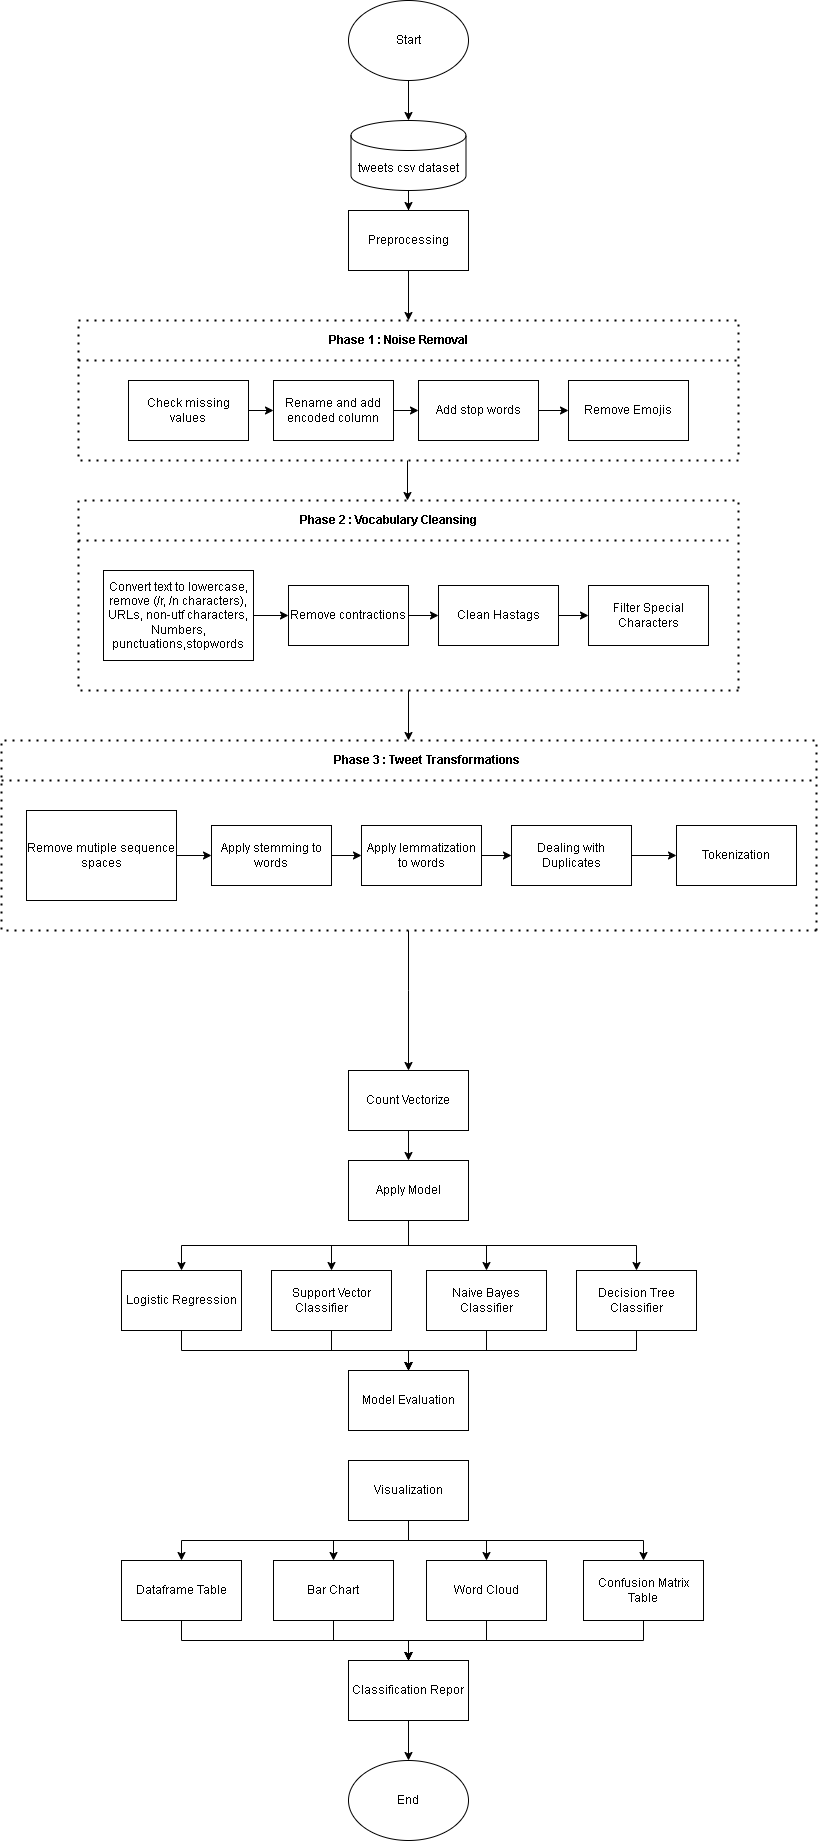

The diagram above was exported from draw.io. Its source (the exported page's mxGraphModel, read from the mxfile embedded in the PNG):
<mxGraphModel dx="1038" dy="641" grid="1" gridSize="10" guides="1" tooltips="1" connect="1" arrows="1" fold="1" page="1" pageScale="1" pageWidth="850" pageHeight="1100" math="0" shadow="0">
  <root>
    <mxCell id="0" />
    <mxCell id="1" parent="0" />
    <mxCell id="knj79zgeoP14OuNXWKZK-5" value="" style="edgeStyle=orthogonalEdgeStyle;rounded=0;orthogonalLoop=1;jettySize=auto;html=1;" edge="1" parent="1" source="knj79zgeoP14OuNXWKZK-1" target="knj79zgeoP14OuNXWKZK-4">
      <mxGeometry relative="1" as="geometry" />
    </mxCell>
    <mxCell id="knj79zgeoP14OuNXWKZK-1" value="Start" style="ellipse;whiteSpace=wrap;html=1;" vertex="1" parent="1">
      <mxGeometry x="365" y="50" width="120" height="80" as="geometry" />
    </mxCell>
    <mxCell id="knj79zgeoP14OuNXWKZK-2" value="End" style="ellipse;whiteSpace=wrap;html=1;" vertex="1" parent="1">
      <mxGeometry x="365" y="1810" width="120" height="80" as="geometry" />
    </mxCell>
    <mxCell id="knj79zgeoP14OuNXWKZK-8" value="" style="edgeStyle=orthogonalEdgeStyle;rounded=0;orthogonalLoop=1;jettySize=auto;html=1;" edge="1" parent="1" source="knj79zgeoP14OuNXWKZK-4" target="knj79zgeoP14OuNXWKZK-7">
      <mxGeometry relative="1" as="geometry" />
    </mxCell>
    <mxCell id="knj79zgeoP14OuNXWKZK-4" value="tweets csv dataset" style="shape=cylinder3;whiteSpace=wrap;html=1;boundedLbl=1;backgroundOutline=1;size=15;" vertex="1" parent="1">
      <mxGeometry x="367.5" y="170" width="115" height="70" as="geometry" />
    </mxCell>
    <mxCell id="knj79zgeoP14OuNXWKZK-80" style="edgeStyle=orthogonalEdgeStyle;rounded=0;orthogonalLoop=1;jettySize=auto;html=1;exitX=0.5;exitY=1;exitDx=0;exitDy=0;" edge="1" parent="1" source="knj79zgeoP14OuNXWKZK-7">
      <mxGeometry relative="1" as="geometry">
        <mxPoint x="425" y="370" as="targetPoint" />
      </mxGeometry>
    </mxCell>
    <mxCell id="knj79zgeoP14OuNXWKZK-7" value="Preprocessing" style="rounded=0;whiteSpace=wrap;html=1;" vertex="1" parent="1">
      <mxGeometry x="365" y="260" width="120" height="60" as="geometry" />
    </mxCell>
    <mxCell id="knj79zgeoP14OuNXWKZK-31" value="" style="edgeStyle=orthogonalEdgeStyle;rounded=0;orthogonalLoop=1;jettySize=auto;html=1;" edge="1" parent="1" source="knj79zgeoP14OuNXWKZK-27" target="knj79zgeoP14OuNXWKZK-30">
      <mxGeometry relative="1" as="geometry" />
    </mxCell>
    <mxCell id="knj79zgeoP14OuNXWKZK-27" value="Check missing values" style="rounded=0;whiteSpace=wrap;html=1;" vertex="1" parent="1">
      <mxGeometry x="145" y="430" width="120" height="60" as="geometry" />
    </mxCell>
    <mxCell id="knj79zgeoP14OuNXWKZK-29" value="" style="endArrow=none;dashed=1;html=1;dashPattern=1 3;strokeWidth=2;rounded=0;" edge="1" parent="1">
      <mxGeometry width="50" height="50" relative="1" as="geometry">
        <mxPoint x="755" y="510" as="sourcePoint" />
        <mxPoint x="755" y="510" as="targetPoint" />
        <Array as="points">
          <mxPoint x="95" y="510" />
          <mxPoint x="95" y="400" />
          <mxPoint x="95" y="390" />
          <mxPoint x="95" y="370" />
          <mxPoint x="755" y="370" />
        </Array>
      </mxGeometry>
    </mxCell>
    <mxCell id="knj79zgeoP14OuNXWKZK-39" value="" style="edgeStyle=orthogonalEdgeStyle;rounded=0;orthogonalLoop=1;jettySize=auto;html=1;" edge="1" parent="1" source="knj79zgeoP14OuNXWKZK-30" target="knj79zgeoP14OuNXWKZK-38">
      <mxGeometry relative="1" as="geometry" />
    </mxCell>
    <mxCell id="knj79zgeoP14OuNXWKZK-30" value="Rename and add encoded column" style="rounded=0;whiteSpace=wrap;html=1;" vertex="1" parent="1">
      <mxGeometry x="290" y="430" width="120" height="60" as="geometry" />
    </mxCell>
    <mxCell id="knj79zgeoP14OuNXWKZK-32" value="Remove Emojis" style="rounded=0;whiteSpace=wrap;html=1;" vertex="1" parent="1">
      <mxGeometry x="585" y="430" width="120" height="60" as="geometry" />
    </mxCell>
    <mxCell id="knj79zgeoP14OuNXWKZK-33" value="" style="endArrow=none;dashed=1;html=1;dashPattern=1 3;strokeWidth=2;rounded=0;" edge="1" parent="1">
      <mxGeometry width="50" height="50" relative="1" as="geometry">
        <mxPoint x="95" y="410" as="sourcePoint" />
        <mxPoint x="755" y="410" as="targetPoint" />
      </mxGeometry>
    </mxCell>
    <mxCell id="knj79zgeoP14OuNXWKZK-34" value="Phase 1 : Noise Removal" style="text;html=1;align=center;verticalAlign=middle;resizable=0;points=[];autosize=1;strokeColor=none;fillColor=none;fontStyle=1" vertex="1" parent="1">
      <mxGeometry x="335" y="380" width="160" height="20" as="geometry" />
    </mxCell>
    <mxCell id="knj79zgeoP14OuNXWKZK-40" value="" style="edgeStyle=orthogonalEdgeStyle;rounded=0;orthogonalLoop=1;jettySize=auto;html=1;" edge="1" parent="1" source="knj79zgeoP14OuNXWKZK-38" target="knj79zgeoP14OuNXWKZK-32">
      <mxGeometry relative="1" as="geometry" />
    </mxCell>
    <mxCell id="knj79zgeoP14OuNXWKZK-38" value="Add stop words" style="rounded=0;whiteSpace=wrap;html=1;" vertex="1" parent="1">
      <mxGeometry x="435" y="430" width="120" height="60" as="geometry" />
    </mxCell>
    <mxCell id="knj79zgeoP14OuNXWKZK-41" value="" style="edgeStyle=orthogonalEdgeStyle;rounded=0;orthogonalLoop=1;jettySize=auto;html=1;" edge="1" parent="1" source="knj79zgeoP14OuNXWKZK-42" target="knj79zgeoP14OuNXWKZK-45">
      <mxGeometry relative="1" as="geometry" />
    </mxCell>
    <mxCell id="knj79zgeoP14OuNXWKZK-42" value="Convert text to lowercase, remove (/r, /n characters), URLs, non-utf characters, Numbers, punctuations,stopwords" style="rounded=0;whiteSpace=wrap;html=1;" vertex="1" parent="1">
      <mxGeometry x="120" y="620" width="150" height="90" as="geometry" />
    </mxCell>
    <mxCell id="knj79zgeoP14OuNXWKZK-43" value="" style="endArrow=none;dashed=1;html=1;dashPattern=1 3;strokeWidth=2;rounded=0;" edge="1" parent="1">
      <mxGeometry width="50" height="50" relative="1" as="geometry">
        <mxPoint x="755" y="740" as="sourcePoint" />
        <mxPoint x="755" y="740" as="targetPoint" />
        <Array as="points">
          <mxPoint x="95" y="740" />
          <mxPoint x="95" y="580" />
          <mxPoint x="95" y="570" />
          <mxPoint x="95" y="550" />
          <mxPoint x="755" y="550" />
        </Array>
      </mxGeometry>
    </mxCell>
    <mxCell id="knj79zgeoP14OuNXWKZK-44" value="" style="edgeStyle=orthogonalEdgeStyle;rounded=0;orthogonalLoop=1;jettySize=auto;html=1;" edge="1" parent="1" source="knj79zgeoP14OuNXWKZK-45" target="knj79zgeoP14OuNXWKZK-50">
      <mxGeometry relative="1" as="geometry" />
    </mxCell>
    <mxCell id="knj79zgeoP14OuNXWKZK-45" value="Remove contractions" style="rounded=0;whiteSpace=wrap;html=1;" vertex="1" parent="1">
      <mxGeometry x="305" y="635" width="120" height="60" as="geometry" />
    </mxCell>
    <mxCell id="knj79zgeoP14OuNXWKZK-46" value="Filter Special Characters" style="rounded=0;whiteSpace=wrap;html=1;" vertex="1" parent="1">
      <mxGeometry x="605" y="635" width="120" height="60" as="geometry" />
    </mxCell>
    <mxCell id="knj79zgeoP14OuNXWKZK-47" value="" style="endArrow=none;dashed=1;html=1;dashPattern=1 3;strokeWidth=2;rounded=0;" edge="1" parent="1">
      <mxGeometry width="50" height="50" relative="1" as="geometry">
        <mxPoint x="95" y="590" as="sourcePoint" />
        <mxPoint x="745" y="590" as="targetPoint" />
      </mxGeometry>
    </mxCell>
    <mxCell id="knj79zgeoP14OuNXWKZK-48" value="Phase 2 : Vocabulary Cleansing" style="text;html=1;align=center;verticalAlign=middle;resizable=0;points=[];autosize=1;strokeColor=none;fillColor=none;fontStyle=1" vertex="1" parent="1">
      <mxGeometry x="310" y="560" width="190" height="20" as="geometry" />
    </mxCell>
    <mxCell id="knj79zgeoP14OuNXWKZK-49" value="" style="edgeStyle=orthogonalEdgeStyle;rounded=0;orthogonalLoop=1;jettySize=auto;html=1;" edge="1" parent="1" source="knj79zgeoP14OuNXWKZK-50" target="knj79zgeoP14OuNXWKZK-46">
      <mxGeometry relative="1" as="geometry" />
    </mxCell>
    <mxCell id="knj79zgeoP14OuNXWKZK-50" value="Clean Hastags" style="rounded=0;whiteSpace=wrap;html=1;" vertex="1" parent="1">
      <mxGeometry x="455" y="635" width="120" height="60" as="geometry" />
    </mxCell>
    <mxCell id="knj79zgeoP14OuNXWKZK-54" value="" style="endArrow=classic;html=1;rounded=0;" edge="1" parent="1">
      <mxGeometry width="50" height="50" relative="1" as="geometry">
        <mxPoint x="424" y="510" as="sourcePoint" />
        <mxPoint x="424" y="550" as="targetPoint" />
      </mxGeometry>
    </mxCell>
    <mxCell id="knj79zgeoP14OuNXWKZK-65" value="" style="edgeStyle=orthogonalEdgeStyle;rounded=0;orthogonalLoop=1;jettySize=auto;html=1;" edge="1" parent="1" source="knj79zgeoP14OuNXWKZK-66" target="knj79zgeoP14OuNXWKZK-69">
      <mxGeometry relative="1" as="geometry" />
    </mxCell>
    <mxCell id="knj79zgeoP14OuNXWKZK-66" value="Remove mutiple sequence spaces" style="rounded=0;whiteSpace=wrap;html=1;" vertex="1" parent="1">
      <mxGeometry x="43" y="860" width="150" height="90" as="geometry" />
    </mxCell>
    <mxCell id="knj79zgeoP14OuNXWKZK-67" value="" style="endArrow=none;dashed=1;html=1;dashPattern=1 3;strokeWidth=2;rounded=0;" edge="1" parent="1">
      <mxGeometry width="50" height="50" relative="1" as="geometry">
        <mxPoint x="833" y="980" as="sourcePoint" />
        <mxPoint x="833" y="980" as="targetPoint" />
        <Array as="points">
          <mxPoint x="18" y="980" />
          <mxPoint x="18" y="820" />
          <mxPoint x="18" y="810" />
          <mxPoint x="18" y="790" />
          <mxPoint x="833" y="790" />
        </Array>
      </mxGeometry>
    </mxCell>
    <mxCell id="knj79zgeoP14OuNXWKZK-68" value="" style="edgeStyle=orthogonalEdgeStyle;rounded=0;orthogonalLoop=1;jettySize=auto;html=1;" edge="1" parent="1" source="knj79zgeoP14OuNXWKZK-69" target="knj79zgeoP14OuNXWKZK-74">
      <mxGeometry relative="1" as="geometry" />
    </mxCell>
    <mxCell id="knj79zgeoP14OuNXWKZK-69" value="Apply stemming to words" style="rounded=0;whiteSpace=wrap;html=1;" vertex="1" parent="1">
      <mxGeometry x="228" y="875" width="120" height="60" as="geometry" />
    </mxCell>
    <mxCell id="knj79zgeoP14OuNXWKZK-76" value="" style="edgeStyle=orthogonalEdgeStyle;rounded=0;orthogonalLoop=1;jettySize=auto;html=1;" edge="1" parent="1" source="knj79zgeoP14OuNXWKZK-70" target="knj79zgeoP14OuNXWKZK-75">
      <mxGeometry relative="1" as="geometry" />
    </mxCell>
    <mxCell id="knj79zgeoP14OuNXWKZK-70" value="Dealing with Duplicates" style="rounded=0;whiteSpace=wrap;html=1;" vertex="1" parent="1">
      <mxGeometry x="528" y="875" width="120" height="60" as="geometry" />
    </mxCell>
    <mxCell id="knj79zgeoP14OuNXWKZK-71" value="" style="endArrow=none;dashed=1;html=1;dashPattern=1 3;strokeWidth=2;rounded=0;" edge="1" parent="1">
      <mxGeometry width="50" height="50" relative="1" as="geometry">
        <mxPoint x="18" y="830" as="sourcePoint" />
        <mxPoint x="833" y="830" as="targetPoint" />
      </mxGeometry>
    </mxCell>
    <mxCell id="knj79zgeoP14OuNXWKZK-72" value="Phase 3 : Tweet Transformations" style="text;html=1;align=center;verticalAlign=middle;resizable=0;points=[];autosize=1;strokeColor=none;fillColor=none;fontStyle=1" vertex="1" parent="1">
      <mxGeometry x="343" y="800" width="200" height="20" as="geometry" />
    </mxCell>
    <mxCell id="knj79zgeoP14OuNXWKZK-73" value="" style="edgeStyle=orthogonalEdgeStyle;rounded=0;orthogonalLoop=1;jettySize=auto;html=1;" edge="1" parent="1" source="knj79zgeoP14OuNXWKZK-74" target="knj79zgeoP14OuNXWKZK-70">
      <mxGeometry relative="1" as="geometry" />
    </mxCell>
    <mxCell id="knj79zgeoP14OuNXWKZK-74" value="Apply lemmatization to words" style="rounded=0;whiteSpace=wrap;html=1;" vertex="1" parent="1">
      <mxGeometry x="378" y="875" width="120" height="60" as="geometry" />
    </mxCell>
    <mxCell id="knj79zgeoP14OuNXWKZK-75" value="Tokenization" style="whiteSpace=wrap;html=1;rounded=0;" vertex="1" parent="1">
      <mxGeometry x="693" y="875" width="120" height="60" as="geometry" />
    </mxCell>
    <mxCell id="knj79zgeoP14OuNXWKZK-79" value="" style="endArrow=classic;html=1;rounded=0;" edge="1" parent="1">
      <mxGeometry width="50" height="50" relative="1" as="geometry">
        <mxPoint x="425" y="740" as="sourcePoint" />
        <mxPoint x="425" y="790" as="targetPoint" />
      </mxGeometry>
    </mxCell>
    <mxCell id="knj79zgeoP14OuNXWKZK-88" value="" style="edgeStyle=orthogonalEdgeStyle;rounded=0;orthogonalLoop=1;jettySize=auto;html=1;" edge="1" parent="1" source="knj79zgeoP14OuNXWKZK-82" target="knj79zgeoP14OuNXWKZK-87">
      <mxGeometry relative="1" as="geometry" />
    </mxCell>
    <mxCell id="knj79zgeoP14OuNXWKZK-82" value="Count Vectorize" style="rounded=0;whiteSpace=wrap;html=1;" vertex="1" parent="1">
      <mxGeometry x="365" y="1120" width="120" height="60" as="geometry" />
    </mxCell>
    <mxCell id="knj79zgeoP14OuNXWKZK-85" value="" style="endArrow=classic;html=1;rounded=0;entryX=0.5;entryY=0;entryDx=0;entryDy=0;" edge="1" parent="1" target="knj79zgeoP14OuNXWKZK-82">
      <mxGeometry width="50" height="50" relative="1" as="geometry">
        <mxPoint x="425" y="980" as="sourcePoint" />
        <mxPoint x="470" y="1170" as="targetPoint" />
        <Array as="points">
          <mxPoint x="425" y="1040" />
        </Array>
      </mxGeometry>
    </mxCell>
    <mxCell id="knj79zgeoP14OuNXWKZK-98" style="edgeStyle=orthogonalEdgeStyle;rounded=0;orthogonalLoop=1;jettySize=auto;html=1;exitX=0.5;exitY=1;exitDx=0;exitDy=0;entryX=0.5;entryY=0;entryDx=0;entryDy=0;" edge="1" parent="1" source="knj79zgeoP14OuNXWKZK-87" target="knj79zgeoP14OuNXWKZK-92">
      <mxGeometry relative="1" as="geometry" />
    </mxCell>
    <mxCell id="knj79zgeoP14OuNXWKZK-99" style="edgeStyle=orthogonalEdgeStyle;rounded=0;orthogonalLoop=1;jettySize=auto;html=1;exitX=0.5;exitY=1;exitDx=0;exitDy=0;entryX=0.5;entryY=0;entryDx=0;entryDy=0;" edge="1" parent="1" source="knj79zgeoP14OuNXWKZK-87" target="knj79zgeoP14OuNXWKZK-89">
      <mxGeometry relative="1" as="geometry" />
    </mxCell>
    <mxCell id="knj79zgeoP14OuNXWKZK-100" style="edgeStyle=orthogonalEdgeStyle;rounded=0;orthogonalLoop=1;jettySize=auto;html=1;exitX=0.5;exitY=1;exitDx=0;exitDy=0;entryX=0.5;entryY=0;entryDx=0;entryDy=0;" edge="1" parent="1" source="knj79zgeoP14OuNXWKZK-87" target="knj79zgeoP14OuNXWKZK-90">
      <mxGeometry relative="1" as="geometry" />
    </mxCell>
    <mxCell id="knj79zgeoP14OuNXWKZK-101" style="edgeStyle=orthogonalEdgeStyle;rounded=0;orthogonalLoop=1;jettySize=auto;html=1;exitX=0.5;exitY=1;exitDx=0;exitDy=0;entryX=0.5;entryY=0;entryDx=0;entryDy=0;" edge="1" parent="1" source="knj79zgeoP14OuNXWKZK-87" target="knj79zgeoP14OuNXWKZK-91">
      <mxGeometry relative="1" as="geometry" />
    </mxCell>
    <mxCell id="knj79zgeoP14OuNXWKZK-87" value="Apply Model" style="rounded=0;whiteSpace=wrap;html=1;" vertex="1" parent="1">
      <mxGeometry x="365" y="1210" width="120" height="60" as="geometry" />
    </mxCell>
    <mxCell id="knj79zgeoP14OuNXWKZK-107" style="edgeStyle=orthogonalEdgeStyle;rounded=0;orthogonalLoop=1;jettySize=auto;html=1;exitX=0.5;exitY=1;exitDx=0;exitDy=0;entryX=0.5;entryY=0;entryDx=0;entryDy=0;" edge="1" parent="1" source="knj79zgeoP14OuNXWKZK-89" target="knj79zgeoP14OuNXWKZK-103">
      <mxGeometry relative="1" as="geometry" />
    </mxCell>
    <mxCell id="knj79zgeoP14OuNXWKZK-89" value="Support Vector Classifier&lt;span style=&quot;white-space: pre&quot;&gt;&#09;&lt;/span&gt;" style="rounded=0;whiteSpace=wrap;html=1;" vertex="1" parent="1">
      <mxGeometry x="288" y="1320" width="120" height="60" as="geometry" />
    </mxCell>
    <mxCell id="knj79zgeoP14OuNXWKZK-106" style="edgeStyle=orthogonalEdgeStyle;rounded=0;orthogonalLoop=1;jettySize=auto;html=1;exitX=0.5;exitY=1;exitDx=0;exitDy=0;entryX=0.5;entryY=0;entryDx=0;entryDy=0;" edge="1" parent="1" source="knj79zgeoP14OuNXWKZK-90" target="knj79zgeoP14OuNXWKZK-103">
      <mxGeometry relative="1" as="geometry" />
    </mxCell>
    <mxCell id="knj79zgeoP14OuNXWKZK-90" value="Naive Bayes&lt;br&gt;Classifier" style="rounded=0;whiteSpace=wrap;html=1;" vertex="1" parent="1">
      <mxGeometry x="443" y="1320" width="120" height="60" as="geometry" />
    </mxCell>
    <mxCell id="knj79zgeoP14OuNXWKZK-104" style="edgeStyle=orthogonalEdgeStyle;rounded=0;orthogonalLoop=1;jettySize=auto;html=1;exitX=0.5;exitY=1;exitDx=0;exitDy=0;entryX=0.5;entryY=0;entryDx=0;entryDy=0;" edge="1" parent="1" source="knj79zgeoP14OuNXWKZK-91" target="knj79zgeoP14OuNXWKZK-103">
      <mxGeometry relative="1" as="geometry" />
    </mxCell>
    <mxCell id="knj79zgeoP14OuNXWKZK-91" value="Decision Tree Classifier" style="rounded=0;whiteSpace=wrap;html=1;" vertex="1" parent="1">
      <mxGeometry x="593" y="1320" width="120" height="60" as="geometry" />
    </mxCell>
    <mxCell id="knj79zgeoP14OuNXWKZK-108" style="edgeStyle=orthogonalEdgeStyle;rounded=0;orthogonalLoop=1;jettySize=auto;html=1;exitX=0.5;exitY=1;exitDx=0;exitDy=0;entryX=0.5;entryY=0;entryDx=0;entryDy=0;" edge="1" parent="1" source="knj79zgeoP14OuNXWKZK-92" target="knj79zgeoP14OuNXWKZK-103">
      <mxGeometry relative="1" as="geometry" />
    </mxCell>
    <mxCell id="knj79zgeoP14OuNXWKZK-92" value="Logistic Regression" style="rounded=0;whiteSpace=wrap;html=1;" vertex="1" parent="1">
      <mxGeometry x="138" y="1320" width="120" height="60" as="geometry" />
    </mxCell>
    <mxCell id="knj79zgeoP14OuNXWKZK-103" value="Model Evaluation" style="rounded=0;whiteSpace=wrap;html=1;" vertex="1" parent="1">
      <mxGeometry x="365" y="1420" width="120" height="60" as="geometry" />
    </mxCell>
    <mxCell id="knj79zgeoP14OuNXWKZK-115" style="edgeStyle=orthogonalEdgeStyle;rounded=0;orthogonalLoop=1;jettySize=auto;html=1;exitX=0.5;exitY=1;exitDx=0;exitDy=0;entryX=0.5;entryY=0;entryDx=0;entryDy=0;" edge="1" parent="1" source="knj79zgeoP14OuNXWKZK-110" target="knj79zgeoP14OuNXWKZK-114">
      <mxGeometry relative="1" as="geometry" />
    </mxCell>
    <mxCell id="knj79zgeoP14OuNXWKZK-116" style="edgeStyle=orthogonalEdgeStyle;rounded=0;orthogonalLoop=1;jettySize=auto;html=1;exitX=0.5;exitY=1;exitDx=0;exitDy=0;entryX=0.5;entryY=0;entryDx=0;entryDy=0;" edge="1" parent="1" source="knj79zgeoP14OuNXWKZK-110" target="knj79zgeoP14OuNXWKZK-111">
      <mxGeometry relative="1" as="geometry" />
    </mxCell>
    <mxCell id="knj79zgeoP14OuNXWKZK-117" style="edgeStyle=orthogonalEdgeStyle;rounded=0;orthogonalLoop=1;jettySize=auto;html=1;exitX=0.5;exitY=1;exitDx=0;exitDy=0;entryX=0.5;entryY=0;entryDx=0;entryDy=0;" edge="1" parent="1" source="knj79zgeoP14OuNXWKZK-110" target="knj79zgeoP14OuNXWKZK-112">
      <mxGeometry relative="1" as="geometry" />
    </mxCell>
    <mxCell id="knj79zgeoP14OuNXWKZK-118" style="edgeStyle=orthogonalEdgeStyle;rounded=0;orthogonalLoop=1;jettySize=auto;html=1;exitX=0.5;exitY=1;exitDx=0;exitDy=0;entryX=0.5;entryY=0;entryDx=0;entryDy=0;" edge="1" parent="1" source="knj79zgeoP14OuNXWKZK-110" target="knj79zgeoP14OuNXWKZK-113">
      <mxGeometry relative="1" as="geometry" />
    </mxCell>
    <mxCell id="knj79zgeoP14OuNXWKZK-110" value="Visualization" style="rounded=0;whiteSpace=wrap;html=1;" vertex="1" parent="1">
      <mxGeometry x="365" y="1510" width="120" height="60" as="geometry" />
    </mxCell>
    <mxCell id="knj79zgeoP14OuNXWKZK-122" style="edgeStyle=orthogonalEdgeStyle;rounded=0;orthogonalLoop=1;jettySize=auto;html=1;exitX=0.5;exitY=1;exitDx=0;exitDy=0;entryX=0.5;entryY=0;entryDx=0;entryDy=0;" edge="1" parent="1" source="knj79zgeoP14OuNXWKZK-111" target="knj79zgeoP14OuNXWKZK-119">
      <mxGeometry relative="1" as="geometry" />
    </mxCell>
    <mxCell id="knj79zgeoP14OuNXWKZK-111" value="Bar Chart" style="rounded=0;whiteSpace=wrap;html=1;" vertex="1" parent="1">
      <mxGeometry x="290" y="1610" width="120" height="60" as="geometry" />
    </mxCell>
    <mxCell id="knj79zgeoP14OuNXWKZK-123" style="edgeStyle=orthogonalEdgeStyle;rounded=0;orthogonalLoop=1;jettySize=auto;html=1;exitX=0.5;exitY=1;exitDx=0;exitDy=0;entryX=0.5;entryY=0;entryDx=0;entryDy=0;" edge="1" parent="1" source="knj79zgeoP14OuNXWKZK-112" target="knj79zgeoP14OuNXWKZK-119">
      <mxGeometry relative="1" as="geometry" />
    </mxCell>
    <mxCell id="knj79zgeoP14OuNXWKZK-112" value="Word Cloud" style="rounded=0;whiteSpace=wrap;html=1;" vertex="1" parent="1">
      <mxGeometry x="443" y="1610" width="120" height="60" as="geometry" />
    </mxCell>
    <mxCell id="knj79zgeoP14OuNXWKZK-124" style="edgeStyle=orthogonalEdgeStyle;rounded=0;orthogonalLoop=1;jettySize=auto;html=1;exitX=0.5;exitY=1;exitDx=0;exitDy=0;entryX=0.5;entryY=0;entryDx=0;entryDy=0;" edge="1" parent="1" source="knj79zgeoP14OuNXWKZK-113" target="knj79zgeoP14OuNXWKZK-119">
      <mxGeometry relative="1" as="geometry" />
    </mxCell>
    <mxCell id="knj79zgeoP14OuNXWKZK-113" value="Confusion Matrix&lt;br&gt;Table" style="rounded=0;whiteSpace=wrap;html=1;" vertex="1" parent="1">
      <mxGeometry x="600" y="1610" width="120" height="60" as="geometry" />
    </mxCell>
    <mxCell id="knj79zgeoP14OuNXWKZK-121" style="edgeStyle=orthogonalEdgeStyle;rounded=0;orthogonalLoop=1;jettySize=auto;html=1;exitX=0.5;exitY=1;exitDx=0;exitDy=0;entryX=0.5;entryY=0;entryDx=0;entryDy=0;" edge="1" parent="1" source="knj79zgeoP14OuNXWKZK-114" target="knj79zgeoP14OuNXWKZK-119">
      <mxGeometry relative="1" as="geometry" />
    </mxCell>
    <mxCell id="knj79zgeoP14OuNXWKZK-114" value="Dataframe Table" style="rounded=0;whiteSpace=wrap;html=1;" vertex="1" parent="1">
      <mxGeometry x="138" y="1610" width="120" height="60" as="geometry" />
    </mxCell>
    <mxCell id="knj79zgeoP14OuNXWKZK-120" value="" style="edgeStyle=orthogonalEdgeStyle;rounded=0;orthogonalLoop=1;jettySize=auto;html=1;" edge="1" parent="1" source="knj79zgeoP14OuNXWKZK-119" target="knj79zgeoP14OuNXWKZK-2">
      <mxGeometry relative="1" as="geometry" />
    </mxCell>
    <mxCell id="knj79zgeoP14OuNXWKZK-119" value="Classification Repor" style="rounded=0;whiteSpace=wrap;html=1;" vertex="1" parent="1">
      <mxGeometry x="365" y="1710" width="120" height="60" as="geometry" />
    </mxCell>
  </root>
</mxGraphModel>